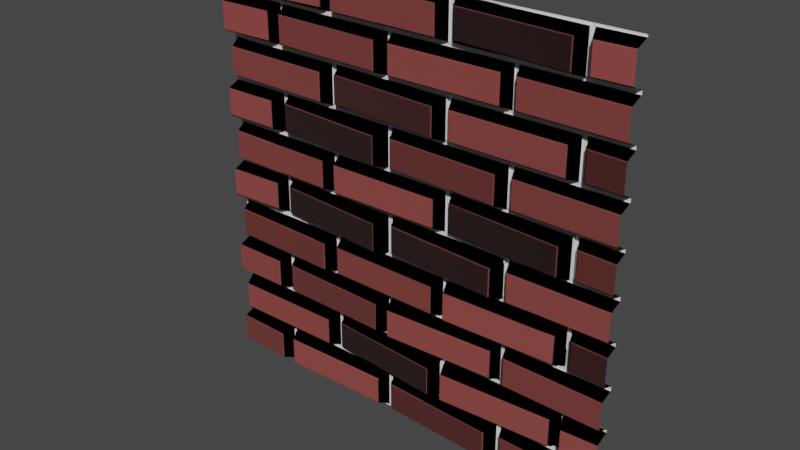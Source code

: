 # Source: Custom_Brick.blend  (saved by Blender 4.3.21; exported with 4.5.12 LTS)
import bpy
from mathutils import Matrix  # noqa: F401  (used for matrix-valued properties, if any)

bpy.ops.wm.read_factory_settings(use_empty=True)
scene = bpy.context.scene
scene.name = 'Scene'

# ---- collections
col_collection = bpy.data.collections.new('Collection'); scene.collection.children.link(col_collection)

# ---- materials (node trees are filled in below, after node groups)
mat_brick___british_bond = bpy.data.materials.new('Brick - British Bond')
mat_brick___british_bond.displacement_method = 'BOTH'

# ---- node groups
ng_roma_generic_brick = bpy.data.node_groups.new('RoMa Generic Brick', 'ShaderNodeTree')
_s = ng_roma_generic_brick.interface.new_socket(name='Base Colour', in_out='OUTPUT', socket_type='NodeSocketColor')
_s.default_value = (0.0, 0.0, 0.0, 0.0)
_s = ng_roma_generic_brick.interface.new_socket(name='Normal', in_out='OUTPUT', socket_type='NodeSocketVector')
_s = ng_roma_generic_brick.interface.new_socket(name='Displacement', in_out='OUTPUT', socket_type='NodeSocketVector')
_s = ng_roma_generic_brick.interface.new_socket(name='UV', in_out='INPUT', socket_type='NodeSocketVector')
_s.hide_value = True
_s = ng_roma_generic_brick.interface.new_socket(name='Scale', in_out='INPUT', socket_type='NodeSocketFloat')
_s.default_value = 10.0
_s.min_value = 0.0
ng_roma_generic_brick.interface.new_panel('Brick Aspect')
_s = ng_roma_generic_brick.interface.new_socket(name='Brick X Size', in_out='INPUT', socket_type='NodeSocketFloat')
_s.default_value = 3.0
_s.min_value = 0.0
_s = ng_roma_generic_brick.interface.new_socket(name='Brick Y Size', in_out='INPUT', socket_type='NodeSocketFloat')
_s.default_value = 1.0
_s.min_value = 0.0
_s = ng_roma_generic_brick.interface.new_socket(name='Brick Shape', in_out='INPUT', socket_type='NodeSocketFloat')
_s.min_value = 0.0
_s = ng_roma_generic_brick.interface.new_socket(name='Profile Depth', in_out='INPUT', socket_type='NodeSocketFloat')
_s.subtype = 'FACTOR'
_s.default_value = 0.8
_s.min_value = 0.0
_s.max_value = 1.0
_s = ng_roma_generic_brick.interface.new_socket(name='Brick Pattern', in_out='INPUT', socket_type='NodeSocketInt')
_s.default_value = 2
_s.min_value = 1
_s = ng_roma_generic_brick.interface.new_socket(name='Heading Pattern', in_out='INPUT', socket_type='NodeSocketInt')
_s.min_value = 0
_s = ng_roma_generic_brick.interface.new_socket(name='Brick Color', in_out='INPUT', socket_type='NodeSocketColor')
_s.default_value = (0.1845, 0.07036, 0.04971, 1.0)
_s = ng_roma_generic_brick.interface.new_socket(name='Colour Variation', in_out='INPUT', socket_type='NodeSocketFloat')
_s.subtype = 'FACTOR'
_s.min_value = 0.0
_s.max_value = 1.0
_s = ng_roma_generic_brick.interface.new_socket(name='Bump Strength', in_out='INPUT', socket_type='NodeSocketFloat')
_s.subtype = 'FACTOR'
_s.default_value = 1.0
_s.min_value = 0.0
_s.max_value = 1.0
ng_roma_generic_brick.interface.new_panel('Mortar')
_s = ng_roma_generic_brick.interface.new_socket(name='Mortar Size', in_out='INPUT', socket_type='NodeSocketFloat')
_s.subtype = 'FACTOR'
_s.default_value = 0.1
_s.min_value = 0.0
_s.max_value = 1.0
_s = ng_roma_generic_brick.interface.new_socket(name='Mortar Color', in_out='INPUT', socket_type='NodeSocketColor')
_s.default_value = (0.5818, 0.5818, 0.5818, 1.0)
ng_roma_generic_brick.interface.new_panel('Brick Rotation')
_s = ng_roma_generic_brick.interface.new_socket(name='Factor', in_out='INPUT', socket_type='NodeSocketFloat')
_s.subtype = 'FACTOR'
_s.min_value = 0.0
_s.max_value = 1.0
_s = ng_roma_generic_brick.interface.new_socket(name='Amount', in_out='INPUT', socket_type='NodeSocketFloat')
_N = ng_roma_generic_brick.nodes; _L = ng_roma_generic_brick.links
n0 = _N.new('NodeGroupOutput'); n0.name = 'Group Output'; n0.location = (3510, 220)
n1 = _N.new('NodeGroupInput'); n1.name = 'Group Input'; n1.location = (-2980, 0)
n2 = _N.new('NodeFrame'); n2.name = 'Frame'; n2.location = (-909, 111)
n2.label = 'BRICK SIZE'
n2.width = 199
n3 = _N.new('NodeFrame'); n3.name = 'Frame.003'; n3.location = (2095, 611)
n3.label = 'MORTAR MASK'
n3.width = 199
n4 = _N.new('NodeFrame'); n4.name = 'Frame.004'; n4.location = (1635, 611)
n4.label = 'MORTAR SCALE'
n4.width = 199
n5 = _N.new('NodeFrame'); n5.name = 'Frame.002'; n5.location = (1855, 611)
n5.label = 'PROFILE DEPTH'
n5.width = 199
n6 = _N.new('ShaderNodeVectorRotate'); n6.name = 'Vector Rotate'; n6.location = (725, 571)
n6.rotation_type = 'Z_AXIS'
n7 = _N.new('ShaderNodeMapRange'); n7.name = 'Map Range'; n7.location = (385, 371)
n8 = _N.new('ShaderNodeMix'); n8.name = 'Mix'; n8.location = (545, 371)
n8.data_type = 'RGBA'
n8.inputs[6].default_value = (0.0, 0.0, 0.0, 1.0)
n9 = _N.new('ShaderNodeVectorMath'); n9.name = 'Vector Math.005'; n9.location = (905, 571)
n9.operation = 'ABSOLUTE'
n9.inputs[1].default_value = (3.0, 1.0, 0.0)
n10 = _N.new('ShaderNodeVectorMath'); n10.name = 'Vector Math.006'; n10.location = (1065, 571)
n10.operation = 'SUBTRACT'
n11 = _N.new('ShaderNodeCombineXYZ'); n11.name = 'Combine XYZ'; n11.location = (-920, 300)
n12 = _N.new('ShaderNodeMix'); n12.name = 'Mix.003'; n12.location = (-1140, -149)
n12.data_type = 'RGBA'
n13 = _N.new('ShaderNodeMath'); n13.name = 'Math.008'; n13.location = (-1795, -240)
n13.operation = 'LESS_THAN'
n13.inputs[1].default_value = 1.0
n14 = _N.new('ShaderNodeMix'); n14.name = 'Mix.004'; n14.location = (-1600, -289)
n14.data_type = 'RGBA'
n14.inputs[6].default_value = (0.0, 0.0, 0.0, 1.0)
n15 = _N.new('ShaderNodeMix'); n15.name = 'Mix.001'; n15.location = (29, -40)
n15.data_type = 'RGBA'
n15.blend_type = 'BURN'
n16 = _N.new('ShaderNodeSeparateXYZ'); n16.name = 'Separate XYZ.001'; n16.location = (1225, 571)
n17 = _N.new('ShaderNodeMath'); n17.name = 'Math.002'; n17.location = (1445, 571)
n17.operation = 'SMOOTH_MIN'
n18 = _N.new('ShaderNodeSeparateColor'); n18.name = 'Separate Color'; n18.location = (1805, -89)
n19 = _N.new('ShaderNodeMath'); n19.name = 'Math.011'; n19.location = (1965, -89)
n19.operation = 'SUBTRACT'
n19.inputs[2].default_value = 0.19
n20 = _N.new('ShaderNodeSeparateXYZ'); n20.name = 'Separate XYZ.002'; n20.location = (1965, -249)
n21 = _N.new('ShaderNodeMix'); n21.name = 'Mix.002'; n21.location = (30, -40)
n21.data_type = 'RGBA'
n21.blend_type = 'DODGE'
n21.inputs[7].default_value = (1.0, 1.0, 1.0, 1.0)
n22 = _N.new('ShaderNodeMath'); n22.name = 'Math.012'; n22.location = (2125, -89)
n22.operation = 'MULTIPLY'
n22.inputs[2].default_value = 0.19
n23 = _N.new('ShaderNodeMix'); n23.name = 'Mix.007'; n23.location = (2285, -89)
n23.data_type = 'RGBA'
n23.inputs[6].default_value = (0.0, 0.0, 0.0, 1.0)
n24 = _N.new('ShaderNodeMath'); n24.name = 'Math.005'; n24.location = (30, -40)
n24.operation = 'GREATER_THAN'
n24.inputs[1].default_value = 0.0
n24.inputs[2].default_value = 0.06
n25 = _N.new('ShaderNodeValue'); n25.name = 'Value.002'; n25.location = (-1585, -529)
n25.outputs[0].default_value = 1.5
n26 = _N.new('ShaderNodeMix'); n26.name = 'Mix.005'; n26.location = (2365, 591)
n26.data_type = 'RGBA'
n27 = _N.new('ShaderNodeMath'); n27.name = 'Math.006'; n27.location = (-1746, 111)
n27.operation = 'MODULO'
n28 = _N.new('ShaderNodeMath'); n28.name = 'Math.007'; n28.location = (-1520, 120)
n28.operation = 'LESS_THAN'
n28.inputs[1].default_value = 1.0
n29 = _N.new('ShaderNodeVectorMath'); n29.name = 'Vector Math'; n29.location = (-2681, 240)
n29.operation = 'SCALE'
n30 = _N.new('ShaderNodeSeparateXYZ'); n30.name = 'Separate XYZ'; n30.location = (-2320, 240)
n31 = _N.new('ShaderNodeMath'); n31.name = 'Math.004'; n31.location = (-1340, 100)
n31.operation = 'MULTIPLY'
n32 = _N.new('ShaderNodeMath'); n32.name = 'Math.003'; n32.location = (-1160, 371)
n33 = _N.new('ShaderNodeVectorMath'); n33.name = 'Vector Math.001'; n33.location = (-260, 560)
n33.operation = 'MODULO'
n34 = _N.new('ShaderNodeVectorMath'); n34.name = 'Vector Math.004'; n34.location = (205, 571)
n34.operation = 'SUBTRACT'
n35 = _N.new('ShaderNodeCombineXYZ'); n35.name = 'Combine XYZ.001'; n35.location = (29, -40)
n36 = _N.new('ShaderNodeVectorMath'); n36.name = 'Vector Math.003'; n36.location = (-240, 340)
n36.operation = 'SCALE'
n36.inputs[1].default_value = (3.0, 1.0, 0.0)
n36.inputs[3].default_value = 0.5
n37 = _N.new('ShaderNodeMath'); n37.name = 'Math'; n37.location = (-2440, -320)
n37.operation = 'SNAP'
n37.inputs[1].default_value = 2.0
n38 = _N.new('ShaderNodeMath'); n38.name = 'Math.009'; n38.location = (-2020, -220)
n38.operation = 'MODULO'
n39 = _N.new('ShaderNodeVectorMath'); n39.name = 'Vector Math.002'; n39.location = (-175, 111)
n39.operation = 'SNAP'
n40 = _N.new('ShaderNodeTexWhiteNoise'); n40.name = 'White Noise Texture'; n40.location = (85, 151)
n40.noise_dimensions = '4D'
n40.inputs[1].default_value = 3.4
n41 = _N.new('ShaderNodeMix'); n41.name = 'Mix.010'; n41.location = (2825, 451)
n41.data_type = 'RGBA'
n41.inputs[0].default_value = 1.0
n41.inputs[6].default_value = (0.3424, 0.04498, 0.01604, 1.0)
n42 = _N.new('ShaderNodeDisplacement'); n42.name = 'Displacement'; n42.location = (2845, -49)
n42.inputs[1].default_value = 1.0
n42.inputs[2].default_value = 0.06
n43 = _N.new('ShaderNodeMath'); n43.name = 'Math.010'; n43.location = (-1140, 91)
n43.operation = 'DIVIDE'
n43.inputs[1].default_value = 2.0
n44 = _N.new('ShaderNodeBump'); n44.name = 'Bump'; n44.location = (2825, 211)
n44.inputs[1].default_value = 1.0
n44.inputs[2].default_value = 1.0
n45 = _N.new('ShaderNodeMix'); n45.name = 'Mix.006'; n45.location = (2545, 51)
n45.data_type = 'RGBA'
n45.blend_type = 'ADD'
n46 = _N.new('NodeReroute'); n46.name = 'Reroute'; n46.location = (55, 651)
n46.width = 16
n46.socket_idname = 'NodeSocketVector'
n47 = _N.new('NodeReroute'); n47.name = 'Reroute.001'; n47.location = (915, 631)
n47.width = 16
n47.socket_idname = 'NodeSocketVector'
n48 = _N.new('NodeReroute'); n48.name = 'Reroute.002'; n48.location = (-514, 73)
n48.width = 16
n48.socket_idname = 'NodeSocketVector'
n49 = _N.new('NodeReroute'); n49.name = 'Reroute.003'; n49.location = (-554, 256)
n49.width = 16
n49.socket_idname = 'NodeSocketVector'
n50 = _N.new('NodeGroupInput'); n50.name = 'Group Input.001'; n50.location = (1500, -400)
n51 = _N.new('NodeGroupInput'); n51.name = 'Group Input.002'; n51.location = (-480, -120)
n52 = _N.new('ShaderNodeMath'); n52.name = 'Math.001'; n52.location = (-200, -120)
n52.hide = True
n52.operation = 'MULTIPLY'
n52.inputs[1].default_value = -1.0
n53 = _N.new('NodeGroupInput'); n53.name = 'Group Input.003'; n53.location = (800, 260)
n54 = _N.new('NodeGroupInput'); n54.name = 'Group Input.004'; n54.location = (2060, 400)
n55 = _N.new('NodeGroupInput'); n55.name = 'Group Input.005'; n55.location = (-2400, 40)
n56 = _N.new('NodeGroupInput'); n56.name = 'Group Input.006'; n56.location = (-1720, -100)
n15.parent = n4
n21.parent = n5
n24.parent = n3
n35.parent = n2
_L.new(n8.outputs[2], n6.inputs[3])
_L.new(n12.outputs[2], n35.inputs[0])
_L.new(n40.outputs[0], n7.inputs[0])
_L.new(n12.outputs[2], n43.inputs[0])
_L.new(n7.outputs[0], n8.inputs[7])
_L.new(n43.outputs[0], n31.inputs[1])
_L.new(n6.outputs[0], n9.inputs[0])
_L.new(n36.outputs[0], n46.inputs[0])
_L.new(n13.outputs[0], n14.inputs[7])
_L.new(n9.outputs[0], n10.inputs[1])
_L.new(n46.outputs[0], n47.inputs[0])
_L.new(n47.outputs[0], n10.inputs[0])
_L.new(n35.outputs[0], n48.inputs[0])
_L.new(n14.outputs[2], n12.inputs[0])
_L.new(n10.outputs[0], n16.inputs[0])
_L.new(n11.outputs[0], n49.inputs[0])
_L.new(n24.outputs[0], n26.inputs[0])
_L.new(n16.outputs[0], n17.inputs[0])
_L.new(n6.outputs[0], n20.inputs[0])
_L.new(n16.outputs[1], n17.inputs[1])
_L.new(n40.outputs[1], n18.inputs[0])
_L.new(n17.outputs[0], n15.inputs[6])
_L.new(n29.outputs[0], n30.inputs[0])
_L.new(n18.outputs[2], n19.inputs[0])
_L.new(n15.outputs[2], n21.inputs[6])
_L.new(n30.outputs[0], n32.inputs[0])
_L.new(n19.outputs[0], n22.inputs[0])
_L.new(n21.outputs[2], n24.inputs[0])
_L.new(n1.outputs[0], n29.inputs[0])
_L.new(n31.outputs[0], n32.inputs[1])
_L.new(n20.outputs[0], n22.inputs[1])
_L.new(n30.outputs[1], n27.inputs[0])
_L.new(n49.outputs[0], n33.inputs[0])
_L.new(n21.outputs[2], n45.inputs[6])
_L.new(n27.outputs[0], n28.inputs[0])
_L.new(n32.outputs[0], n11.inputs[0])
_L.new(n23.outputs[2], n45.inputs[7])
_L.new(n30.outputs[1], n11.inputs[1])
_L.new(n1.outputs[1], n29.inputs[3])
_L.new(n48.outputs[0], n33.inputs[1])
_L.new(n45.outputs[2], n42.inputs[0])
_L.new(n28.outputs[0], n31.inputs[0])
_L.new(n49.outputs[0], n39.inputs[0])
_L.new(n22.outputs[0], n23.inputs[7])
_L.new(n1.outputs[7], n37.inputs[0])
_L.new(n48.outputs[0], n39.inputs[1])
_L.new(n24.outputs[0], n45.inputs[0])
_L.new(n38.outputs[0], n13.inputs[0])
_L.new(n39.outputs[0], n40.inputs[0])
_L.new(n33.outputs[0], n34.inputs[0])
_L.new(n30.outputs[1], n38.inputs[0])
_L.new(n48.outputs[0], n36.inputs[0])
_L.new(n26.outputs[2], n41.inputs[7])
_L.new(n36.outputs[0], n34.inputs[1])
_L.new(n1.outputs[2], n12.inputs[6])
_L.new(n34.outputs[0], n6.inputs[0])
_L.new(n45.outputs[2], n44.inputs[3])
_L.new(n25.outputs[0], n12.inputs[7])
_L.new(n42.outputs[0], n0.inputs[2])
_L.new(n44.outputs[0], n0.inputs[1])
_L.new(n41.outputs[2], n0.inputs[0])
_L.new(n50.outputs[9], n23.inputs[0])
_L.new(n51.outputs[13], n8.inputs[0])
_L.new(n51.outputs[14], n52.inputs[0])
_L.new(n52.outputs[0], n7.inputs[3])
_L.new(n51.outputs[14], n7.inputs[4])
_L.new(n53.outputs[4], n17.inputs[2])
_L.new(n53.outputs[11], n15.inputs[0])
_L.new(n53.outputs[5], n21.inputs[0])
_L.new(n53.outputs[12], n26.inputs[6])
_L.new(n53.outputs[8], n26.inputs[7])
_L.new(n54.outputs[10], n44.inputs[0])
_L.new(n55.outputs[6], n27.inputs[1])
_L.new(n56.outputs[3], n35.inputs[1])
_L.new(n1.outputs[7], n14.inputs[0])
_L.new(n1.outputs[7], n38.inputs[1])
n0.is_active_output = True

# ---- material node trees
mat_brick___british_bond.use_nodes = True; mat_brick___british_bond.node_tree.nodes.clear()
_N = mat_brick___british_bond.node_tree.nodes; _L = mat_brick___british_bond.node_tree.links
n0 = _N.new('ShaderNodeUVMap'); n0.name = 'UV Map'; n0.location = (1580, 20)
n1 = _N.new('ShaderNodeOutputMaterial'); n1.name = 'Material Output'; n1.location = (2980, 120)
n2 = _N.new('ShaderNodeBsdfPrincipled'); n2.name = 'Principled BSDF.001'; n2.location = (2380, 120)
n2.distribution = 'GGX'
n2.subsurface_method = 'RANDOM_WALK_SKIN'
n2.inputs[2].default_value = 1.0
n2.inputs[3].default_value = 1.45
n2.inputs[27].default_value = (0.0, 0.0, 0.0, 1.0)
n2.inputs[28].default_value = 1.0
n3 = _N.new('NodeReroute'); n3.name = 'Reroute.004'; n3.location = (2320, -360)
n3.width = 16
n3.socket_idname = 'NodeSocketVector'
n4 = _N.new('ShaderNodeGroup'); n4.name = 'Group'; n4.location = (1859, 60)
n4.width = 221
n4.node_tree = ng_roma_generic_brick
n4.inputs[1].default_value = 10.0
n4.inputs[2].default_value = 3.0
n4.inputs[3].default_value = 1.0
n4.inputs[4].default_value = 0.0
n4.inputs[5].default_value = 0.8765
n4.inputs[6].default_value = 2
n4.inputs[7].default_value = 0
n4.inputs[8].default_value = (0.2407, 0.05127, 0.04542, 1.0)
n4.inputs[9].default_value = 0.5072
n4.inputs[10].default_value = 1.0
n4.inputs[11].default_value = 0.09873
n4.inputs[12].default_value = (0.7917, 0.7917, 0.7917, 1.0)
n4.inputs[13].default_value = 0.0
n4.inputs[14].default_value = -0.1
_L.new(n4.outputs[0], n2.inputs[0])
_L.new(n4.outputs[1], n2.inputs[5])
_L.new(n2.outputs[0], n1.inputs[0])
_L.new(n4.outputs[2], n3.inputs[0])
_L.new(n0.outputs[0], n4.inputs[0])
_L.new(n3.outputs[0], n1.inputs[2])
n1.is_active_output = True

# ---- world
world_world = bpy.data.worlds.new('World'); scene.world = world_world
world_world.use_nodes = True; world_world.node_tree.nodes.clear()
_N = world_world.node_tree.nodes; _L = world_world.node_tree.links
n0 = _N.new('ShaderNodeOutputWorld'); n0.name = 'World Output'; n0.location = (300, 300)
n1 = _N.new('ShaderNodeBackground'); n1.name = 'Background'; n1.location = (10, 300)
n1.inputs[0].default_value = (0.05088, 0.05088, 0.05088, 1.0)
_L.new(n1.outputs[0], n0.inputs[0])
n0.is_active_output = True
world_world.color = (0.05088, 0.05088, 0.05088)
world_world.use_sun_shadow = False
world_world.sun_shadow_jitter_overblur = 0.0

# ---- meshes
me_plane = bpy.data.meshes.new('Plane')
me_plane.from_pydata([(-1.0, -1.0, 0.0), (1.0, -1.0, 0.0), (-1.0, 1.0, 0.0), (1.0, 1.0, 0.0)], [], [(0, 1, 3, 2)])
_uv = me_plane.uv_layers.new(name='UVMap')
_uv.uv.foreach_set('vector', [0.0, 0.0, 1.0, 0.0, 1.0, 1.0, 0.0, 1.0])
me_plane.materials.append(mat_brick___british_bond)
me_plane.update()

# ---- objects
ob_plane = bpy.data.objects.new('Plane', me_plane)

# ---- transforms, parenting, visibility, modifiers, constraints
ob_plane.location = (0.0, 0.0, 0.0)
ob_plane.rotation_euler = (1.571, -0.0, 0.0)
ob_plane.cycles.use_adaptive_subdivision = True
ob_plane.cycles.dicing_rate = 2.0
_m = ob_plane.modifiers.new('Subdivision', 'SUBSURF')
_m.subdivision_type = 'SIMPLE'

# ---- collection membership
col_collection.objects.link(ob_plane)

# ---- scene / render settings (as saved in the file)
scene.frame_start = 1; scene.frame_end = 250; scene.frame_set(1)
scene.render.engine = 'CYCLES'
scene.cycles.feature_set = 'EXPERIMENTAL'
scene.cycles.sampling_pattern = 'TABULATED_SOBOL'
scene.cycles.use_light_tree = False
scene.view_settings.view_transform = 'Filmic'
bpy.context.view_layer.update()

# ---- added for rendering (the .blend has no active camera and no usable light): camera, sun
cam_auto = bpy.data.cameras.new('AutoCamera')
cam_auto.lens = 50.0
cam_auto.sensor_width = 36.0
cam_auto.clip_end = 1000.0
ob_auto_camera = bpy.data.objects.new('AutoCamera', cam_auto)
scene.collection.objects.link(ob_auto_camera)
ob_auto_camera.location = (2.61693, -3.14032, 2.09354)
ob_auto_camera.rotation_euler = (1.09748, -7.21219e-08, 0.694738)
scene.camera = ob_auto_camera
light_auto_sun = bpy.data.lights.new('AutoSun', 'SUN')
light_auto_sun.energy = 3.0
light_auto_sun.angle = 0.0523599
ob_auto_sun = bpy.data.objects.new('AutoSun', light_auto_sun)
scene.collection.objects.link(ob_auto_sun)
ob_auto_sun.rotation_euler = (0.872665, 0.174533, 0.523599)
bpy.context.view_layer.update()

